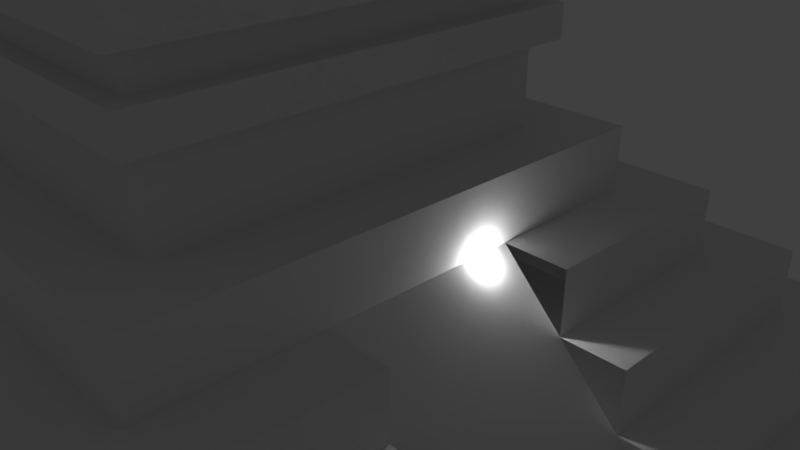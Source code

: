 # Source: model_mayan_pyramid.blend  (saved by Blender 2.79.0; exported with 4.5.12 LTS)
import bpy
from mathutils import Matrix  # noqa: F401  (used for matrix-valued properties, if any)

bpy.ops.wm.read_factory_settings(use_empty=True)
scene = bpy.context.scene
scene.name = 'Scene'

# ---- collections
col_collection_1 = bpy.data.collections.new('Collection 1'); scene.collection.children.link(col_collection_1)

# ---- world
world_world = bpy.data.worlds.new('World'); scene.world = world_world
world_world.color = (0.05088, 0.05088, 0.05088)
world_world.use_sun_shadow = False
world_world.sun_shadow_jitter_overblur = 0.0
world_world.cycles.sampling_method = 'MANUAL'

# ---- cameras
cam_camera = bpy.data.cameras.new('Camera')
cam_camera.clip_end = 100.0
cam_camera.lens = 35.0
cam_camera.sensor_width = 32.0
cam_camera.sensor_height = 18.0
cam_camera.ortho_scale = 7.314
cam_camera.dof.focus_distance = 0.0
cam_camera.dof.aperture_fstop = 128.0

# ---- lights
light_lamp = bpy.data.lights.new('Lamp', 'POINT')
light_lamp.transmission_factor = 0.0
light_lamp.cutoff_distance = 30.0
light_lamp.energy = 100.0
light_lamp.shadow_buffer_clip_start = 1.001
light_lamp.shadow_soft_size = 0.1
light_lamp.shadow_maximum_resolution = 0.006
light_lamp.use_absolute_resolution = True

# ---- meshes
me_cube_001 = bpy.data.meshes.new('Cube.001')
me_cube_001.from_pydata([(-1.0, -1.0, 0.0), (-0.9, -0.9, 1.0), (-1.0, 1.0, 0.0), (-0.9, 0.9, 1.0), (1.0, -1.0, 0.0), (0.9, -0.9, 1.0), (1.0, 1.0, 0.0), (0.9, 0.9, 1.0), (-1.0, -1.0, 1.0), (-1.0, 1.0, 1.0), (1.0, 1.0, 1.0), (1.0, -1.0, 1.0), (-0.8, -0.8, 2.0), (-0.8, 0.8, 2.0), (0.8, 0.8, 2.0), (0.8, -0.8, 2.0), (-0.9, -0.9, 2.0), (-0.9, 0.9, 2.0), (0.9, 0.9, 2.0), (0.9, -0.9, 2.0), (-0.7, -0.7, 3.0), (-0.7, 0.7, 3.0), (0.7, 0.7, 3.0), (0.7, -0.7, 3.0), (-0.8, -0.8, 3.0), (-0.8, 0.8, 3.0), (0.8, 0.8, 3.0), (0.8, -0.8, 3.0), (-0.6, -0.6, 4.0), (-0.6, 0.6, 4.0), (0.6, 0.6, 4.0), (0.6, -0.6, 4.0), (-0.7, -0.7, 4.0), (-0.7, 0.7, 4.0), (0.7, 0.7, 4.0), (0.7, -0.7, 4.0), (-0.5, -0.5, 5.0), (-0.5, 0.5, 5.0), (0.5, 0.5, 5.0), (0.5, -0.5, 5.0), (-0.6, -0.6, 5.0), (-0.6, 0.6, 5.0), (0.6, 0.6, 5.0), (0.6, -0.6, 5.0), (-0.4, -0.4, 6.0), (-0.4, 0.4, 6.0), (0.4, 0.4, 6.0), (0.4, -0.4, 6.0), (-0.5, -0.5, 6.0), (-0.5, 0.5, 6.0), (0.5, 0.5, 6.0), (0.5, -0.5, 6.0), (-0.4, -0.4, 7.0), (-0.4, 0.4, 7.0), (0.4, 0.4, 7.0), (0.4, -0.4, 7.0), (-0.3, -0.3, 7.0), (-0.3, 0.3, 7.0), (0.3, 0.3, 7.0), (0.3, -0.3, 7.0), (-0.3, -0.3, 10.06), (-0.3, 0.3, 10.06), (0.3, 0.3, 10.06), (0.3, -0.3, 10.06), (-1.0, -0.15, 1.0), (1.0, -0.15, 0.0), (1.0, -0.15, 1.0), (-0.9, -0.15, 1.0), (0.9, -0.15, 1.0), (-0.9, -0.15, 2.0), (0.9, -0.15, 2.0), (-0.8, -0.15, 2.0), (0.8, -0.15, 2.0), (-0.8, -0.15, 3.0), (0.8, -0.15, 3.0), (-0.7, -0.15, 3.0), (0.7, -0.15, 3.0), (-0.7, -0.15, 4.0), (0.7, -0.15, 4.0), (-0.6, -0.15, 4.0), (0.6, -0.15, 4.0), (-0.6, -0.15, 5.0), (0.6, -0.15, 5.0), (-0.5, -0.15, 5.0), (0.5, -0.15, 5.0), (-0.5, -0.15, 6.0), (0.5, -0.15, 6.0), (0.4, -0.15, 6.0), (-0.4, -0.15, 7.0), (0.4, -0.15, 7.0), (0.3, -0.15, 7.0), (-0.3, -0.15, 7.0), (-0.3, -0.15, 10.06), (0.3, -0.15, 10.06), (-1.0, 0.15, 1.0), (1.0, 0.15, 0.0), (-0.9, 0.15, 1.0), (-0.9, 0.15, 2.0), (-0.8, 0.15, 2.0), (-0.8, 0.15, 3.0), (-0.7, 0.15, 3.0), (-0.7, 0.15, 4.0), (-0.6, 0.15, 4.0), (-0.6, 0.15, 5.0), (-0.5, 0.15, 5.0), (-0.5, 0.15, 6.0), (-0.4, 0.15, 7.0), (-0.3, 0.15, 7.0), (-0.3, 0.15, 10.06), (-1.0, 0.15, 0.0), (1.0, 0.15, 1.0), (0.9, 0.15, 1.0), (0.9, 0.15, 2.0), (0.8, 0.15, 2.0), (0.8, 0.15, 3.0), (0.7, 0.15, 3.0), (0.7, 0.15, 4.0), (0.6, 0.15, 4.0), (0.6, 0.15, 5.0), (0.5, 0.15, 5.0), (0.5, 0.15, 6.0), (0.4, 0.15, 6.0), (0.4, 0.15, 7.0), (0.3, 0.15, 7.0), (0.3, 0.15, 10.06), (-0.4, -0.15, 6.0), (-0.4, 0.15, 6.0), (-1.0, -0.15, 0.0), (-1.1, 0.15, 0.0), (-1.1, -0.15, 0.0), (-0.4, 0.13, 7.0), (-1.1, 0.13, 0.0), (-0.4, -0.13, 7.0), (-1.1, -0.13, 0.0), (-0.4, -0.13, 7.0), (-1.1, -0.13, 0.0), (-0.4, 0.13, 7.0), (-1.1, 0.13, 0.0), (-1.1, 0.15, 0.0), (-0.4, 0.15, 7.0), (-1.1, -0.15, 0.0), (-0.4, -0.15, 7.0), (-1.1, -0.13, 0.0), (-0.4, -0.13, 7.0), (-1.1, 0.13, 0.0), (-0.4, 0.13, 7.0), (-1.1, 0.15, 0.5), (-0.4, 0.15, 7.5), (-1.1, -0.15, 0.5), (-0.4, -0.15, 7.5), (-1.1, -0.13, 0.5), (-0.4, -0.13, 7.5), (-1.1, 0.13, 0.5), (-0.4, 0.13, 7.5), (-0.3, -0.13, 7.0), (-0.3, 0.13, 7.0), (-0.3, -0.13, 7.5), (-0.3, -0.15, 7.5), (-0.3, 0.13, 7.5), (-0.3, 0.15, 7.5), (-1.1, 0.13, 0.2), (-1.08, 0.13, 0.2), (-1.1, 0.13, 0.0), (-1.1, 0.13, 0.2), (-1.08, 0.13, 0.2), (-1.1, 0.13, 0.0), (-1.1, 0.13, 0.2), (-1.08, 0.13, 0.2), (-1.1, 0.13, 0.0), (-1.1, 0.13, 0.2), (-1.08, 0.13, 0.2), (-1.1, -0.13, 0.0), (-1.1, -0.13, 0.2), (-1.08, -0.13, 0.2), (-1.08, 0.13, 0.2), (-1.08, 0.13, 0.4), (-1.06, 0.13, 0.4), (-1.08, -0.13, 0.2), (-1.08, -0.13, 0.4), (-1.06, -0.13, 0.4), (-1.06, 0.13, 0.4), (-1.06, 0.13, 0.6), (-1.04, 0.13, 0.6), (-1.06, -0.13, 0.4), (-1.06, -0.13, 0.6), (-1.04, -0.13, 0.6), (-1.04, 0.13, 0.6), (-1.04, 0.13, 0.8), (-1.02, 0.13, 0.8), (-1.04, -0.13, 0.6), (-1.04, -0.13, 0.8), (-1.02, -0.13, 0.8), (-1.02, 0.13, 0.8), (-1.02, 0.13, 1.0), (-1.0, 0.13, 1.0), (-1.02, -0.13, 0.8), (-1.02, -0.13, 1.0), (-1.0, -0.13, 1.0), (-1.0, 0.13, 1.0), (-1.0, 0.13, 1.2), (-0.98, 0.13, 1.2), (-1.0, -0.13, 1.0), (-1.0, -0.13, 1.2), (-0.98, -0.13, 1.2), (-0.98, 0.13, 1.2), (-0.98, 0.13, 1.4), (-0.96, 0.13, 1.4), (-0.98, -0.13, 1.2), (-0.98, -0.13, 1.4), (-0.96, -0.13, 1.4), (-0.96, 0.13, 1.4), (-0.96, 0.13, 1.6), (-0.94, 0.13, 1.6), (-0.96, -0.13, 1.4), (-0.96, -0.13, 1.6), (-0.94, -0.13, 1.6), (-0.94, 0.13, 1.6), (-0.94, 0.13, 1.8), (-0.92, 0.13, 1.8), (-0.94, -0.13, 1.6), (-0.94, -0.13, 1.8), (-0.92, -0.13, 1.8), (-0.92, 0.13, 1.8), (-0.92, 0.13, 2.0), (-0.9, 0.13, 2.0), (-0.92, -0.13, 1.8), (-0.92, -0.13, 2.0), (-0.9, -0.13, 2.0), (-0.9, 0.13, 2.0), (-0.9, 0.13, 2.2), (-0.88, 0.13, 2.2), (-0.9, -0.13, 2.0), (-0.9, -0.13, 2.2), (-0.88, -0.13, 2.2), (-0.88, 0.13, 2.2), (-0.88, 0.13, 2.4), (-0.86, 0.13, 2.4), (-0.88, -0.13, 2.2), (-0.88, -0.13, 2.4), (-0.86, -0.13, 2.4), (-0.86, 0.13, 2.4), (-0.86, 0.13, 2.6), (-0.84, 0.13, 2.6), (-0.86, -0.13, 2.4), (-0.86, -0.13, 2.6), (-0.84, -0.13, 2.6), (-0.84, 0.13, 2.6), (-0.84, 0.13, 2.8), (-0.82, 0.13, 2.8), (-0.84, -0.13, 2.6), (-0.84, -0.13, 2.8), (-0.82, -0.13, 2.8), (-0.82, 0.13, 2.8), (-0.82, 0.13, 3.0), (-0.8, 0.13, 3.0), (-0.82, -0.13, 2.8), (-0.82, -0.13, 3.0), (-0.8, -0.13, 3.0), (-0.8, 0.13, 3.0), (-0.8, 0.13, 3.2), (-0.78, 0.13, 3.2), (-0.8, -0.13, 3.0), (-0.8, -0.13, 3.2), (-0.78, -0.13, 3.2), (-0.78, 0.13, 3.2), (-0.78, 0.13, 3.4), (-0.76, 0.13, 3.4), (-0.78, -0.13, 3.2), (-0.78, -0.13, 3.4), (-0.76, -0.13, 3.4), (-0.76, 0.13, 3.4), (-0.76, 0.13, 3.6), (-0.74, 0.13, 3.6), (-0.76, -0.13, 3.4), (-0.76, -0.13, 3.6), (-0.74, -0.13, 3.6), (-0.74, 0.13, 3.6), (-0.74, 0.13, 3.8), (-0.72, 0.13, 3.8), (-0.74, -0.13, 3.6), (-0.74, -0.13, 3.8), (-0.72, -0.13, 3.8), (-0.72, 0.13, 3.8), (-0.72, 0.13, 4.0), (-0.7, 0.13, 4.0), (-0.72, -0.13, 3.8), (-0.72, -0.13, 4.0), (-0.7, -0.13, 4.0), (-0.7, 0.13, 4.0), (-0.7, 0.13, 4.2), (-0.68, 0.13, 4.2), (-0.7, -0.13, 4.0), (-0.7, -0.13, 4.2), (-0.68, -0.13, 4.2), (-0.68, 0.13, 4.2), (-0.68, 0.13, 4.4), (-0.66, 0.13, 4.4), (-0.68, -0.13, 4.2), (-0.68, -0.13, 4.4), (-0.66, -0.13, 4.4), (-0.66, 0.13, 4.4), (-0.66, 0.13, 4.6), (-0.64, 0.13, 4.6), (-0.66, -0.13, 4.4), (-0.66, -0.13, 4.6), (-0.64, -0.13, 4.6), (-0.64, 0.13, 4.6), (-0.64, 0.13, 4.8), (-0.62, 0.13, 4.8), (-0.64, -0.13, 4.6), (-0.64, -0.13, 4.8), (-0.62, -0.13, 4.8), (-0.62, 0.13, 4.8), (-0.62, 0.13, 5.0), (-0.6, 0.13, 5.0), (-0.62, -0.13, 4.8), (-0.62, -0.13, 5.0), (-0.6, -0.13, 5.0), (-0.6, 0.13, 5.0), (-0.6, 0.13, 5.2), (-0.58, 0.13, 5.2), (-0.6, -0.13, 5.0), (-0.6, -0.13, 5.2), (-0.58, -0.13, 5.2), (-0.58, 0.13, 5.2), (-0.58, 0.13, 5.4), (-0.56, 0.13, 5.4), (-0.58, -0.13, 5.2), (-0.58, -0.13, 5.4), (-0.56, -0.13, 5.4), (-0.56, 0.13, 5.4), (-0.56, 0.13, 5.6), (-0.54, 0.13, 5.6), (-0.56, -0.13, 5.4), (-0.56, -0.13, 5.6), (-0.54, -0.13, 5.6), (-0.54, 0.13, 5.6), (-0.54, 0.13, 5.8), (-0.52, 0.13, 5.8), (-0.54, -0.13, 5.6), (-0.54, -0.13, 5.8), (-0.52, -0.13, 5.8), (-0.52, 0.13, 5.8), (-0.52, 0.13, 6.0), (-0.5, 0.13, 6.0), (-0.52, -0.13, 5.8), (-0.52, -0.13, 6.0), (-0.5, -0.13, 6.0), (-0.5, 0.13, 6.0), (-0.5, 0.13, 6.2), (-0.48, 0.13, 6.2), (-0.5, -0.13, 6.0), (-0.5, -0.13, 6.2), (-0.48, -0.13, 6.2), (-0.48, 0.13, 6.2), (-0.48, 0.13, 6.4), (-0.46, 0.13, 6.4), (-0.48, -0.13, 6.2), (-0.48, -0.13, 6.4), (-0.46, -0.13, 6.4), (-0.46, 0.13, 6.4), (-0.46, 0.13, 6.6), (-0.44, 0.13, 6.6), (-0.46, -0.13, 6.4), (-0.46, -0.13, 6.6), (-0.44, -0.13, 6.6), (-0.44, 0.13, 6.6), (-0.44, 0.13, 6.8), (-0.42, 0.13, 6.8), (-0.44, -0.13, 6.6), (-0.44, -0.13, 6.8), (-0.42, -0.13, 6.8), (-0.42, 0.13, 6.8), (-0.42, 0.13, 7.0), (-0.4, 0.13, 7.0), (-0.42, -0.13, 6.8), (-0.42, -0.13, 7.0), (-0.4, -0.13, 7.0), (-0.3, 0.3, 7.754), (-0.3, 0.3, 8.263), (-0.3, 0.3, 8.773), (-0.3, 0.3, 9.282), (-0.3, 0.3, 9.792), (0.3, 0.3, 9.792), (0.3, 0.3, 9.282), (0.3, 0.3, 8.773), (0.3, 0.3, 8.263), (0.3, 0.3, 7.754), (0.3, -0.3, 9.792), (0.3, -0.3, 9.282), (0.3, -0.3, 8.773), (0.3, -0.3, 8.263), (0.3, -0.3, 7.754), (-0.3, -0.3, 7.754), (-0.3, -0.3, 8.263), (-0.3, -0.3, 8.773), (-0.3, -0.3, 9.282), (-0.3, -0.3, 9.792), (-0.3, -0.15, 7.754), (-0.3, -0.15, 8.263), (-0.3, -0.15, 8.773), (-0.3, -0.15, 9.282), (-0.3, -0.15, 9.792), (0.3, -0.15, 7.754), (0.3, -0.15, 8.263), (0.3, -0.15, 8.773), (0.3, -0.15, 9.282), (0.3, -0.15, 9.792), (-0.3, 0.15, 7.754), (-0.3, 0.15, 8.263), (-0.3, 0.15, 8.773), (-0.3, 0.15, 9.282), (-0.3, 0.15, 9.792), (0.3, 0.15, 7.754), (0.3, 0.15, 8.263), (0.3, 0.15, 8.773), (0.3, 0.15, 9.282), (0.3, 0.15, 9.792), (-0.3292, 0.3303, 9.282), (-0.3292, 0.3303, 9.792), (0.3308, 0.3303, 9.792), (0.3308, 0.3303, 9.282), (0.3308, -0.3297, 9.792), (0.3308, -0.3297, 9.282), (-0.3292, -0.3297, 9.282), (-0.3292, -0.3297, 9.792), (-0.3292, -0.1647, 9.282), (-0.3292, -0.1647, 9.792), (0.3308, -0.1647, 9.282), (0.3308, -0.1647, 9.792), (-0.3292, 0.1653, 9.282), (-0.3292, 0.1653, 9.792), (0.3308, 0.1653, 9.282), (0.3308, 0.1653, 9.792), (-0.3292, 0.3303, 8.263), (-0.3292, 0.3303, 8.773), (0.3308, 0.3303, 8.773), (0.3308, 0.3303, 8.263), (0.3308, -0.3297, 8.773), (0.3308, -0.3297, 8.263), (-0.3292, -0.3297, 8.263), (-0.3292, -0.3297, 8.773), (-0.3292, -0.1647, 8.263), (-0.3292, -0.1647, 8.773), (0.3308, -0.1647, 8.263), (0.3308, -0.1647, 8.773), (-0.3292, 0.1653, 8.263), (-0.3292, 0.1653, 8.773), (0.3308, 0.1653, 8.263), (0.3308, 0.1653, 8.773), (-0.1539, 0.07337, 10.56), (-0.1539, 0.1484, 10.56), (0.1461, 0.1484, 10.56), (0.1461, -0.07663, 10.56), (0.1461, -0.1516, 10.56), (-0.1539, -0.1516, 10.56), (-0.1539, -0.07663, 10.56), (0.1461, 0.07337, 10.56), (-0.3, 0.0, 7.0), (-0.3, -0.15, 7.377), (-0.3, -0.15, 8.009), (-0.3, 0.15, 7.377), (-0.3, 0.15, 8.009), (-0.15, 0.0, 7.881), (-0.3, 0.0, 8.263), (-0.3, 0.0, 8.009), (-0.15, 0.0, 7.754), (-0.3, 0.075, 7.0), (-0.3, -0.15, 7.565), (-0.3, -0.15, 8.136), (-0.3, 0.15, 7.565), (-0.3, 0.15, 8.136), (-0.3, 0.075, 7.754), (-0.3, 0.075, 8.263), (-0.3, -0.075, 7.0), (-0.3, -0.15, 7.188), (-0.3, -0.15, 7.881), (-0.3, 0.15, 7.188), (-0.3, 0.15, 7.881), (-0.3, -0.075, 7.754), (-0.3, -0.075, 8.263), (-0.3, 0.0, 8.136), (-0.15, -0.075, 7.754), (-0.3, 0.075, 8.009), (-0.3, -0.075, 8.009), (-0.15, 0.0, 7.0), (-0.15, -0.075, 7.0), (-0.3, 0.075, 7.377), (-0.3, -0.075, 7.377), (-0.3, -0.075, 7.188), (-0.3, 0.075, 7.188), (-0.3, 0.075, 7.565), (-0.3, -0.075, 7.881), (-0.3, 0.075, 7.881), (-0.3, 0.075, 8.136), (-0.3, -0.075, 8.136), (-0.3, -0.075, 7.565), (-0.3, -0.075, 7.0), (-0.3, 0.0, 7.0), (-0.3, -0.075, 7.754), (-0.3, 0.0, 8.009), (-0.3, -0.075, 8.009), (-0.3, -0.075, 7.377), (-0.3, 0.075, 7.0), (-0.3, 0.075, 7.754), (-0.3, 0.075, 8.009), (-0.3, 0.075, 7.377), (-0.3, -0.075, 7.188), (-0.3, 0.075, 7.188), (-0.3, 0.075, 7.565), (-0.3, -0.075, 7.881), (-0.3, 0.075, 7.881), (-0.3, -0.075, 7.565), (-0.15, 0.0, 8.009), (-0.15, -0.075, 8.009), (-0.15, 0.0, 7.565), (-0.15, 0.0, 7.188), (-0.15, 0.0, 7.377), (-0.15, -0.075, 7.377), (-0.15, 0.075, 7.0), (-0.15, 0.075, 7.754), (-0.15, 0.075, 8.009), (-0.15, 0.075, 7.377), (-0.15, -0.075, 7.188), (-0.15, 0.075, 7.188), (-0.15, 0.075, 7.565), (-0.15, -0.075, 7.881), (-0.15, 0.075, 7.881), (-0.15, -0.075, 7.565), (-0.7, -0.7, 4.0), (-0.6, -0.6, 4.0), (-0.7, -0.15, 4.0), (-0.6, -0.15, 4.0), (-0.15, 0.0, 7.881), (-0.15, 0.0, 8.009), (-0.15, 0.0, 7.565), (-0.15, 0.0, 7.754), (-0.15, 0.0, 7.188), (-0.15, 0.0, 7.377), (-0.15, 0.0, 7.0), (-0.15, 0.075, 7.0), (-0.15, 0.075, 7.754), (-0.15, 0.075, 8.009), (-0.15, 0.075, 7.377), (-0.15, 0.075, 7.188), (-0.15, 0.075, 7.565), (-0.15, 0.075, 7.881), (-0.7, -0.7, 4.0), (-0.6, -0.6, 4.0), (-0.7, -0.15, 4.0), (-0.6, -0.15, 4.0), (-0.15, 0.0, 7.881), (-0.15, 0.0, 8.009), (-0.15, 0.0, 7.565), (-0.15, 0.0, 7.754), (-0.15, 0.0, 7.188), (-0.15, 0.0, 7.377), (-0.15, 0.0, 7.0), (-0.15, 0.075, 7.0), (-0.15, 0.075, 7.754), (-0.15, 0.075, 8.009), (-0.15, 0.075, 7.377), (-0.15, 0.075, 7.188), (-0.15, 0.075, 7.565), (-0.15, 0.075, 7.881), (-0.6, -0.7, 4.0), (-0.5, -0.6, 4.0), (-0.6, -0.15, 4.0), (-0.5, -0.15, 4.0), (-0.05, 0.0, 7.881), (-0.05, 0.0, 8.009), (-0.05, 0.0, 7.565), (-0.05, 0.0, 7.754), (-0.05, 0.0, 7.188), (-0.05, 0.0, 7.377), (-0.05, 0.0, 7.0), (-0.05, 0.075, 7.0), (-0.05, 0.075, 7.754), (-0.05, 0.075, 8.009), (-0.05, 0.075, 7.377), (-0.05, 0.075, 7.188), (-0.05, 0.075, 7.565), (-0.05, 0.075, 7.881), (-0.05, 0.075, 8.009), (-0.15, 0.075, 8.009), (-0.15, 0.075, 7.188), (-0.15, 0.075, 7.377), (-0.15, 0.075, 7.0), (-0.15, 0.075, 7.881), (-0.05, 0.075, 7.881), (-0.15, 0.075, 7.565), (-0.15, 0.075, 7.754), (-0.05, 0.075, 7.188), (-0.05, 0.075, 7.377), (-0.05, 0.075, 7.0), (-0.05, 0.075, 7.565), (-0.05, 0.075, 7.754), (-0.05, 0.175, 8.009), (-0.15, 0.175, 8.009), (-0.15, 0.175, 7.188), (-0.15, 0.175, 7.377), (-0.15, 0.175, 7.0), (-0.15, 0.175, 7.881), (-0.05, 0.175, 7.881), (-0.15, 0.175, 7.565), (-0.15, 0.175, 7.754), (-0.05, 0.175, 7.188), (-0.05, 0.175, 7.377), (-0.05, 0.175, 7.0), (-0.05, 0.175, 7.565), (-0.05, 0.175, 7.754), (-0.2, -0.075, 7.0), (-0.2, -0.075, 7.565), (-0.2, -0.075, 7.188), (-0.2, -0.075, 7.377), (-0.2, -0.075, 8.009), (-0.3, -0.075, 7.283), (-0.3, -0.075, 7.094), (-0.3, -0.075, 7.945), (-0.3, -0.075, 7.817), (-0.2, -0.075, 7.754), (-0.3, -0.075, 7.66), (-0.3, -0.075, 7.471), (-0.2, -0.075, 7.881), (-0.15, -0.075, 7.283), (-0.15, -0.075, 7.094), (-0.15, -0.075, 7.945), (-0.15, -0.075, 7.817), (-0.15, -0.075, 7.66), (-0.15, -0.075, 7.471), (-0.1, 0.175, 8.009), (-0.15, 0.175, 7.283), (-0.15, 0.175, 7.094), (-0.1, 0.175, 7.881), (-0.15, 0.175, 7.66), (-0.15, 0.175, 7.471), (-0.15, 0.175, 7.945), (-0.15, 0.175, 7.817), (-0.05, 0.175, 7.283), (-0.05, 0.175, 7.094), (-0.05, 0.175, 7.66), (-0.05, 0.175, 7.471), (-0.05, 0.175, 7.945), (-0.05, 0.175, 7.817), (-0.1, 0.175, 7.754), (-0.1, 0.175, 7.188), (-0.1, 0.175, 7.377), (-0.1, 0.175, 7.0), (-0.1, 0.175, 7.565), (-0.1, 0.175, 7.471), (-0.1, 0.175, 7.66), (-0.1, 0.175, 7.094), (-0.1, 0.175, 7.945), (-0.1, 0.175, 7.817), (-0.1, 0.175, 7.283), (-0.2, -0.075, 7.945), (-0.2, -0.075, 7.471), (-0.2, -0.075, 7.094), (-0.2, -0.075, 7.817), (-0.2, -0.075, 7.283), (-0.2, -0.075, 7.66), (-0.2, -0.075, 7.0), (-0.2, -0.075, 7.565), (-0.2, -0.075, 7.188), (-0.2, -0.075, 7.377), (-0.2, -0.075, 8.009), (-0.2, -0.075, 7.754), (-0.2, -0.075, 7.881), (-0.2, -0.075, 7.945), (-0.2, -0.075, 7.471), (-0.2, -0.075, 7.094), (-0.2, -0.075, 7.817), (-0.2, -0.075, 7.283), (-0.2, -0.075, 7.66), (-0.2, -0.125, 7.0), (-0.15, -0.125, 7.0), (-0.2, -0.125, 7.377), (-0.15, -0.125, 7.377), (-0.2, -0.125, 7.881), (-0.15, -0.125, 7.881), (-0.15, -0.125, 7.283), (-0.15, -0.125, 7.094), (-0.15, -0.125, 7.188), (-0.15, -0.125, 7.945), (-0.15, -0.125, 8.009), (-0.15, -0.125, 7.817), (-0.15, -0.125, 7.66), (-0.15, -0.125, 7.754), (-0.15, -0.125, 7.471), (-0.15, -0.125, 7.565), (-0.2, -0.125, 7.565), (-0.2, -0.125, 7.188), (-0.2, -0.125, 8.009), (-0.2, -0.125, 7.754), (-0.2, -0.125, 7.945), (-0.2, -0.125, 7.471), (-0.2, -0.125, 7.094), (-0.2, -0.125, 7.817), (-0.2, -0.125, 7.283), (-0.2, -0.125, 7.66), (-0.2, -0.125, 7.0), (-0.15, -0.125, 7.0), (-0.2, -0.125, 7.377), (-0.15, -0.125, 7.377), (-0.2, -0.125, 7.881), (-0.15, -0.125, 7.881), (-0.15, -0.125, 7.283), (-0.15, -0.125, 7.094), (-0.15, -0.125, 7.188), (-0.15, -0.125, 7.945), (-0.15, -0.125, 8.009), (-0.15, -0.125, 7.817), (-0.15, -0.125, 7.66), (-0.15, -0.125, 7.754), (-0.15, -0.125, 7.471), (-0.15, -0.125, 7.565), (-0.2, -0.125, 7.565), (-0.2, -0.125, 7.188), (-0.2, -0.125, 8.009), (-0.2, -0.125, 7.754), (-0.2, -0.125, 7.945), (-0.2, -0.125, 7.471), (-0.2, -0.125, 7.094), (-0.2, -0.125, 7.817), (-0.2, -0.125, 7.283), (-0.2, -0.125, 7.66)], [], [(109, 94, 9, 2), (2, 9, 10, 6), (65, 66, 11, 4), (4, 11, 8, 0), (127, 65, 4, 0), (111, 7, 18, 112), (96, 3, 9, 94), (3, 7, 10, 9), (68, 5, 11, 66), (5, 1, 8, 11), (14, 13, 25, 26), (67, 1, 16, 69), (1, 5, 19, 16), (7, 3, 17, 18), (98, 13, 17, 97), (13, 14, 18, 17), (72, 15, 19, 70), (15, 12, 16, 19), (20, 23, 35, 32), (113, 14, 26, 114), (71, 12, 24, 73), (12, 15, 27, 24), (100, 21, 25, 99), (21, 22, 26, 25), (76, 23, 27, 74), (23, 20, 24, 27), (117, 30, 42, 118), (22, 21, 33, 34), (115, 22, 34, 116), (75, 20, 32, 77), (102, 29, 33, 101), (29, 30, 34, 33), (80, 31, 35, 78), (31, 28, 32, 35), (119, 38, 50, 120), (79, 28, 40, 81), (28, 31, 43, 40), (30, 29, 41, 42), (104, 37, 41, 103), (37, 38, 42, 41), (84, 39, 43, 82), (39, 36, 40, 43), (44, 47, 55, 52), (83, 36, 48, 85), (36, 39, 51, 48), (38, 37, 49, 50), (126, 45, 49, 105), (45, 46, 50, 49), (87, 47, 51, 86), (47, 44, 48, 51), (46, 45, 53, 54), (121, 46, 54, 122), (125, 44, 52, 88), (107, 57, 53, 106), (57, 58, 54, 53), (90, 59, 55, 89), (59, 56, 52, 55), (383, 382, 61, 62), (63, 93, 453, 454), (417, 383, 62, 124), (402, 397, 60, 92), (397, 388, 63, 60), (412, 402, 92, 108), (388, 407, 93, 63), (93, 124, 457, 453), (123, 90, 89, 122), (56, 91, 88, 52), (126, 125, 88, 106), (47, 87, 89, 55), (44, 125, 85, 48), (36, 83, 81, 40), (39, 84, 86, 51), (524, 519, 540, 544), (23, 76, 78, 35), (31, 80, 82, 43), (20, 75, 73, 24), (15, 72, 74, 27), (12, 71, 69, 16), (1, 67, 64, 8), (5, 68, 70, 19), (109, 95, 65, 127), (0, 8, 64, 127), (6, 10, 110, 95), (2, 6, 95, 109), (7, 111, 110, 10), (3, 96, 97, 17), (14, 113, 112, 18), (13, 98, 99, 25), (22, 115, 114, 26), (21, 100, 101, 33), (30, 117, 116, 34), (29, 102, 103, 41), (38, 119, 118, 42), (37, 104, 105, 49), (46, 121, 120, 50), (45, 126, 106, 53), (58, 123, 122, 54), (124, 62, 452, 457), (382, 412, 108, 61), (407, 417, 124, 93), (91, 474, 458, 467, 107, 106, 88), (87, 121, 122, 89), (87, 65, 95, 121), (126, 109, 128, 106), (109, 127, 129, 128), (127, 125, 88, 129), (137, 136, 130, 131), (136, 134, 132, 130), (134, 135, 133, 132), (106, 128, 138, 139), (128, 137, 144, 138), (135, 137, 131, 133), (144, 145, 153, 152), (140, 142, 150, 148), (135, 134, 143, 142), (129, 135, 142, 140), (137, 136, 145, 144), (88, 129, 140, 141), (136, 106, 139, 145), (134, 88, 141, 143), (149, 148, 150, 151), (147, 146, 152, 153), (141, 140, 148, 149), (141, 149, 157, 91), (151, 143, 154, 156), (142, 143, 151, 150), (139, 138, 146, 147), (138, 144, 152, 146), (155, 107, 159, 158), (154, 91, 157, 156), (145, 139, 107, 155), (153, 145, 155, 158), (143, 141, 91, 154), (147, 153, 158, 159), (149, 151, 156, 157), (139, 147, 159, 107), (135, 134, 136, 137), (161, 160, 163, 164), (160, 144, 162, 163), (164, 163, 166, 167), (163, 162, 165, 166), (170, 169, 172, 173), (169, 168, 171, 172), (176, 175, 178, 179), (175, 174, 177, 178), (182, 181, 184, 185), (181, 180, 183, 184), (188, 187, 190, 191), (187, 186, 189, 190), (194, 193, 196, 197), (193, 192, 195, 196), (200, 199, 202, 203), (199, 198, 201, 202), (206, 205, 208, 209), (205, 204, 207, 208), (212, 211, 214, 215), (211, 210, 213, 214), (218, 217, 220, 221), (217, 216, 219, 220), (224, 223, 226, 227), (223, 222, 225, 226), (230, 229, 232, 233), (229, 228, 231, 232), (236, 235, 238, 239), (235, 234, 237, 238), (242, 241, 244, 245), (241, 240, 243, 244), (248, 247, 250, 251), (247, 246, 249, 250), (254, 253, 256, 257), (253, 252, 255, 256), (260, 259, 262, 263), (259, 258, 261, 262), (266, 265, 268, 269), (265, 264, 267, 268), (272, 271, 274, 275), (271, 270, 273, 274), (278, 277, 280, 281), (277, 276, 279, 280), (284, 283, 286, 287), (283, 282, 285, 286), (290, 289, 292, 293), (289, 288, 291, 292), (296, 295, 298, 299), (295, 294, 297, 298), (302, 301, 304, 305), (301, 300, 303, 304), (308, 307, 310, 311), (307, 306, 309, 310), (314, 313, 316, 317), (313, 312, 315, 316), (320, 319, 322, 323), (319, 318, 321, 322), (326, 325, 328, 329), (325, 324, 327, 328), (332, 331, 334, 335), (331, 330, 333, 334), (338, 337, 340, 341), (337, 336, 339, 340), (344, 343, 346, 347), (343, 342, 345, 346), (350, 349, 352, 353), (349, 348, 351, 352), (356, 355, 358, 359), (355, 354, 357, 358), (362, 361, 364, 365), (361, 360, 363, 364), (368, 367, 370, 371), (367, 366, 369, 370), (374, 373, 376, 377), (373, 372, 375, 376), (90, 123, 413, 403), (403, 413, 414, 404), (400, 410, 447, 443), (405, 415, 416, 406), (411, 401, 426, 430), (57, 107, 477, 461, 470, 408, 378), (378, 408, 478, 462, 471, 409, 379), (415, 405, 445, 449), (380, 410, 411, 381), (406, 416, 432, 428), (59, 90, 403, 392), (392, 403, 404, 391), (414, 386, 437, 448), (390, 405, 406, 389), (382, 383, 420, 419), (496, 468, 398, 479), (495, 469, 399, 480), (409, 473, 464, 480, 399, 442, 446), (410, 400, 401, 411), (388, 397, 425, 422), (56, 59, 392, 393), (393, 392, 391, 394), (404, 414, 448, 444), (395, 390, 389, 396), (412, 382, 419, 431), (91, 56, 393, 398, 468, 459, 475), (398, 393, 394, 399, 469, 460, 476), (380, 385, 436, 435), (400, 395, 396, 401), (384, 381, 418, 421), (123, 58, 387, 413), (413, 387, 386, 414), (390, 395, 441, 438), (415, 385, 384, 416), (396, 389, 423, 424), (58, 57, 378, 387), (387, 378, 379, 386), (410, 380, 435, 447), (385, 380, 381, 384), (381, 411, 430, 418), (428, 432, 433, 429), (418, 430, 431, 419), (423, 428, 429, 422), (430, 426, 427, 431), (424, 423, 422, 425), (426, 424, 425, 427), (432, 421, 420, 433), (421, 418, 419, 420), (416, 384, 421, 432), (417, 407, 429, 433), (402, 412, 431, 427), (383, 417, 433, 420), (389, 406, 428, 423), (401, 396, 424, 426), (407, 388, 422, 429), (397, 402, 427, 425), (444, 448, 449, 445), (434, 446, 447, 435), (439, 444, 445, 438), (446, 442, 443, 447), (440, 439, 438, 441), (442, 440, 441, 443), (448, 437, 436, 449), (437, 434, 435, 436), (385, 415, 449, 436), (391, 404, 444, 439), (399, 394, 440, 442), (405, 390, 438, 445), (395, 400, 443, 441), (379, 409, 446, 434), (394, 391, 439, 440), (386, 379, 434, 437), (453, 456, 455, 454), (457, 450, 456, 453), (452, 451, 450, 457), (108, 92, 456, 450), (61, 108, 450, 451), (92, 60, 455, 456), (60, 63, 454, 455), (62, 61, 451, 452), (494, 481, 464, 473), (483, 493, 511, 505), (492, 476, 460, 484), (474, 489, 507, 617, 497), (472, 491, 509, 504), (489, 475, 459, 488), (467, 458, 498, 503), (489, 488, 502, 616, 507), (474, 91, 475, 489), (477, 490, 487, 461), (107, 467, 490, 477), (458, 474, 497, 498), (470, 491, 472, 408), (461, 487, 491, 470), (488, 496, 512, 622, 502), (496, 479, 499, 621, 512), (479, 492, 510, 619, 499), (479, 398, 476, 492), (478, 493, 483, 462), (408, 472, 493, 478), (490, 467, 503, 508), (471, 494, 473, 409), (462, 483, 494, 471), (483, 465, 481, 494), (481, 495, 480, 464), (465, 484, 495, 481), (484, 460, 469, 495), (492, 484, 501, 618, 510), (487, 490, 508, 506), (488, 459, 468, 496), (503, 498, 485, 519), (627, 482, 687, 685), (626, 526, 679, 683), (509, 506, 522, 525), (504, 509, 525, 520), (511, 504, 520, 527), (505, 511, 527, 521), (508, 503, 519, 524), (501, 500, 513, 514, 615), (500, 505, 521, 513), (506, 508, 524, 522), (659, 614, 676, 698), (465, 483, 505, 500), (491, 487, 506, 509), (493, 472, 504, 511), (484, 465, 500, 501), (513, 521, 542, 534), (522, 524, 544, 543), (463, 513, 534, 533), (516, 523, 624, 518, 517), (485, 486, 625, 523, 516), (466, 463, 533, 536), (519, 485, 539, 540), (463, 526, 626, 514, 513), (466, 482, 627, 526, 463), (525, 522, 543, 545), (515, 528, 628, 482, 466), (517, 518, 629, 528, 515), (498, 497, 611, 486, 485), (625, 486, 675, 681), (657, 613, 691, 696), (613, 659, 698, 691), (543, 544, 562, 561), (546, 541, 559, 564), (537, 538, 556, 555), (542, 546, 564, 560), (535, 536, 554, 553), (539, 537, 555, 557), (533, 534, 552, 551), (517, 515, 535, 538), (521, 527, 546, 542), (515, 466, 536, 535), (32, 28, 530, 529), (485, 516, 537, 539), (527, 520, 541, 546), (77, 32, 529, 531), (516, 517, 538, 537), (520, 525, 545, 541), (79, 77, 531, 532), (28, 79, 532, 530), (547, 548, 566, 565), (558, 557, 575, 576), (564, 559, 591, 588), (580, 579, 593, 592), (555, 556, 574, 573), (578, 560, 584, 583), (553, 554, 572, 571), (540, 539, 557, 558), (529, 530, 548, 547), (544, 540, 558, 562), (531, 529, 547, 549), (536, 533, 551, 554), (530, 532, 550, 548), (541, 545, 563, 559), (534, 542, 560, 552), (532, 531, 549, 550), (545, 543, 561, 563), (538, 535, 553, 556), (566, 568, 567, 565), (582, 569, 570, 578), (581, 571, 572, 577), (580, 573, 574, 579), (576, 575, 573, 580), (579, 574, 571, 581), (577, 572, 569, 582), (560, 564, 588, 584), (549, 547, 565, 567), (554, 551, 569, 572), (548, 550, 568, 566), (577, 582, 589, 596), (552, 560, 578, 570), (550, 549, 567, 568), (558, 576, 594, 587), (556, 553, 571, 574), (551, 552, 570, 569), (557, 555, 573, 575), (585, 587, 601, 632, 599), (594, 592, 606, 639, 608), (586, 585, 599, 631, 600), (592, 593, 607, 638, 606), (583, 584, 598, 630, 597), (588, 591, 605, 637, 602), (561, 562, 585, 586), (576, 580, 592, 594), (562, 558, 587, 585), (581, 577, 596, 595), (559, 563, 590, 591), (579, 581, 595, 593), (563, 561, 586, 590), (582, 578, 583, 589), (654, 645, 606, 638), (653, 644, 610, 643), (652, 633, 603, 642), (651, 647, 608, 639), (650, 648, 609, 640), (649, 646, 607, 641), (587, 594, 608, 647, 601), (595, 596, 610, 640, 609), (593, 595, 609, 641, 607), (591, 590, 604, 634, 605), (589, 583, 597, 642, 603), (590, 586, 600, 635, 604), (596, 589, 603, 643, 610), (584, 588, 602, 636, 598), (648, 649, 641, 609), (604, 635, 649, 648), (635, 600, 646, 649), (644, 650, 640, 610), (605, 634, 650, 644), (634, 604, 648, 650), (645, 651, 639, 606), (599, 632, 651, 645), (632, 601, 647, 651), (630, 652, 642, 597), (598, 636, 652, 630), (636, 602, 633, 652), (633, 653, 643, 603), (602, 637, 653, 633), (637, 605, 644, 653), (646, 654, 638, 607), (600, 631, 654, 646), (631, 599, 645, 654), (655, 615, 692, 694), (510, 618, 655, 623), (618, 501, 615, 655), (526, 627, 685, 679), (502, 622, 656, 614), (622, 512, 612, 656), (624, 523, 682, 680), (497, 617, 657, 611), (617, 507, 613, 657), (611, 657, 696, 674), (499, 619, 658, 620), (619, 510, 623, 658), (623, 655, 694, 678), (507, 616, 659, 613), (616, 502, 614, 659), (514, 626, 683, 684), (512, 621, 660, 612), (621, 499, 620, 660), (659, 614, 664, 672), (623, 655, 668, 667), (660, 620, 666, 673), (614, 656, 669, 664), (655, 615, 665, 668), (611, 657, 670, 661), (656, 612, 662, 669), (620, 658, 671, 666), (657, 613, 663, 670), (613, 659, 672, 663), (658, 623, 667, 671), (612, 660, 673, 662), (675, 674, 700, 701), (687, 686, 712, 713), (693, 697, 723, 719), (681, 675, 701, 707), (699, 693, 719, 725), (694, 692, 718, 720), (679, 685, 711, 705), (680, 682, 708, 706), (690, 699, 725, 716), (678, 694, 720, 704), (684, 683, 709, 710), (696, 691, 717, 722), (614, 656, 695, 676), (620, 658, 697, 693), (628, 528, 689, 686), (656, 612, 690, 695), (486, 611, 674, 675), (612, 660, 699, 690), (658, 623, 678, 697), (518, 624, 680, 677), (629, 518, 677, 688), (482, 628, 686, 687), (660, 620, 693, 699), (615, 514, 684, 692), (523, 625, 681, 682), (528, 629, 688, 689), (725, 719, 713, 712), (724, 702, 703, 706), (723, 704, 705, 711), (722, 717, 708, 707), (721, 716, 715, 714), (720, 718, 710, 709), (704, 720, 709, 705), (702, 721, 714, 703), (700, 722, 707, 701), (719, 723, 711, 713), (717, 724, 706, 708), (716, 725, 712, 715), (683, 679, 705, 709), (697, 678, 704, 723), (689, 688, 714, 715), (676, 695, 721, 702), (685, 687, 713, 711), (695, 690, 716, 721), (686, 689, 715, 712), (691, 698, 724, 717), (677, 680, 706, 703), (688, 677, 703, 714), (698, 676, 702, 724), (692, 684, 710, 718), (674, 696, 722, 700), (682, 681, 707, 708)])
me_cube_001.use_remesh_preserve_volume = False
me_cube_001.use_remesh_preserve_attributes = False
me_cube_001.use_mirror_vertex_groups = False
me_cube_001.update()

# ---- objects
ob_pyramid = bpy.data.objects.new('Pyramid', me_cube_001)
ob_lamp = bpy.data.objects.new('Lamp', light_lamp)
ob_camera = bpy.data.objects.new('Camera', cam_camera)

# ---- transforms, parenting, visibility, modifiers, constraints
ob_pyramid.location = (0.0, 0.0, 0.0)
ob_pyramid.scale = (10.0, 10.0, 1.0)
ob_pyramid.lineart.crease_threshold = 0.0
ob_lamp.location = (4.076, 1.005, 5.904)
ob_lamp.rotation_euler = (0.6503, 0.05522, 1.866)
ob_lamp.lock_rotations_4d = False
ob_lamp.empty_display_type = 'ARROWS'
ob_lamp.color = (0.0, 0.0, 0.0, 0.0)
ob_lamp.lineart.crease_threshold = 0.0
ob_camera.location = (10.48, -6.508, 11.34)
ob_camera.rotation_euler = (1.109, 0.0, 0.8149)
ob_camera.lock_rotations_4d = False
ob_camera.empty_display_type = 'ARROWS'
ob_camera.color = (0.0, 0.0, 0.0, 0.0)
ob_camera.display_type = 'WIRE'
ob_camera.lineart.crease_threshold = 0.0

# ---- collection membership
col_collection_1.objects.link(ob_pyramid)
col_collection_1.objects.link(ob_lamp)
col_collection_1.objects.link(ob_camera)

# ---- scene / render settings (as saved in the file)
scene.camera = ob_camera
scene.frame_start = 1; scene.frame_end = 250; scene.frame_set(1)
scene.render.engine = 'BLENDER_EEVEE_NEXT'
scene.render.resolution_percentage = 50
scene.render.dither_intensity = 0.0
scene.cycles.use_denoising = False
scene.cycles.samples = 128
scene.cycles.sampling_pattern = 'TABULATED_SOBOL'
scene.cycles.use_adaptive_sampling = False
scene.cycles.use_light_tree = False
scene.cycles.blur_glossy = 0.0
scene.cycles.sample_clamp_indirect = 0.0
scene.view_settings.view_transform = 'Standard'
bpy.context.view_layer.update()

